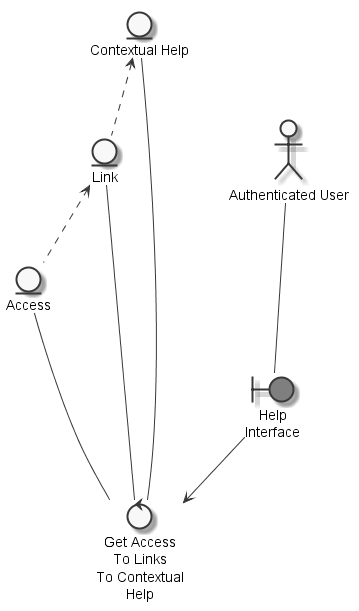

The diagram above was rendered by PlantUML. Its source (embedded in the PNG):
@startuml
	skinparam defaultTextAlignment center
	skinparam monochrome true

	entity "Access" as thingaccess
	entity "Contextual Help" as thingcontextualhelp
	entity "Link" as thinglink
	actor "Authenticated User" as actorauthenticateduser
	boundary "Help\nInterface" as thinghelpinterface #grey
	control "Get Access\nTo Links\nTo Contextual\nHelp" as controlgetaccess

	thinglink <.. thingaccess
	thingcontextualhelp <.. thinglink
	actorauthenticateduser --- thinghelpinterface
	thingaccess --- controlgetaccess
	thinglink --- controlgetaccess
	thingcontextualhelp --- controlgetaccess
	thinghelpinterface --> controlgetaccess

@enduml